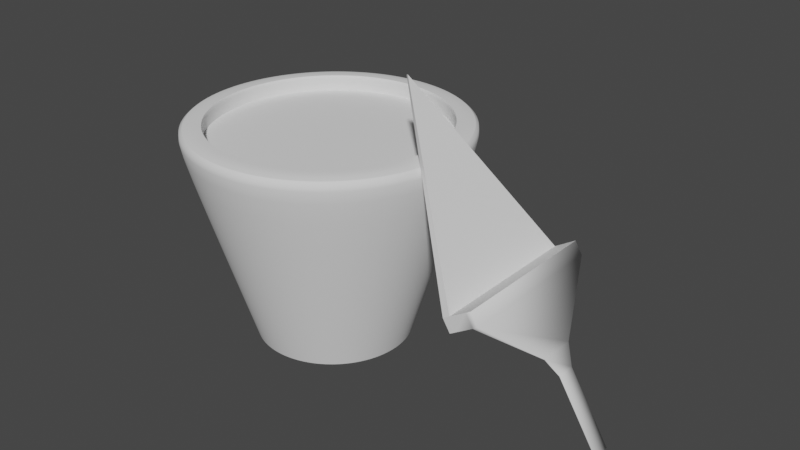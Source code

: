 # Source: mortar.blend  (saved by Blender 3.1.7; exported with 4.5.12 LTS)
import bpy
from mathutils import Matrix  # noqa: F401  (used for matrix-valued properties, if any)

bpy.ops.wm.read_factory_settings(use_empty=True)
scene = bpy.context.scene
scene.name = 'Scene'

# ---- collections
col_collection = bpy.data.collections.new('Collection'); scene.collection.children.link(col_collection)

# ---- world
world_world = bpy.data.worlds.new('World'); scene.world = world_world
world_world.use_nodes = True; world_world.node_tree.nodes.clear()
_N = world_world.node_tree.nodes; _L = world_world.node_tree.links
n0 = _N.new('ShaderNodeOutputWorld'); n0.name = 'World Output'; n0.location = (300, 300)
n1 = _N.new('ShaderNodeBackground'); n1.name = 'Background'; n1.location = (10, 300)
n1.inputs[0].default_value = (0.05088, 0.05088, 0.05088, 1.0)
_L.new(n1.outputs[0], n0.inputs[0])
n0.is_active_output = True
world_world.color = (0.05088, 0.05088, 0.05088)
world_world.use_sun_shadow = False
world_world.sun_shadow_jitter_overblur = 0.0

# ---- meshes
me_circle = bpy.data.meshes.new('Circle')
me_circle.from_pydata([(1.063e-08, 1.0, -1.86), (-0.1951, 0.9808, -1.86), (-0.3827, 0.9239, -1.86), (-0.5556, 0.8315, -1.86), (-0.7071, 0.7071, -1.86), (-0.8315, 0.5556, -1.86), (-0.9239, 0.3827, -1.86), (-0.9808, 0.1951, -1.86), (-1.0, -5.178e-08, -1.86), (-0.9808, -0.1951, -1.86), (-0.9239, -0.3827, -1.86), (-0.8315, -0.5556, -1.86), (-0.7071, -0.7071, -1.86), (-0.5556, -0.8315, -1.86), (-0.3827, -0.9239, -1.86), (-0.1951, -0.9808, -1.86), (9.805e-08, -1.0, -1.86), (0.1951, -0.9808, -1.86), (0.3827, -0.9239, -1.86), (0.5556, -0.8315, -1.86), (0.7071, -0.7071, -1.86), (0.8315, -0.5556, -1.86), (0.9239, -0.3827, -1.86), (0.9808, -0.1951, -1.86), (1.0, 3.853e-09, -1.86), (0.9808, 0.1951, -1.86), (0.9239, 0.3827, -1.86), (0.8315, 0.5556, -1.86), (0.7071, 0.7071, -1.86), (0.5556, 0.8315, -1.86), (0.3827, 0.9239, -1.86), (0.1951, 0.9808, -1.86), (1.443e-08, 1.79, 0.933), (-0.3492, 1.756, 0.933), (-0.685, 1.654, 0.933), (-0.9944, 1.488, 0.933), (-1.266, 1.266, 0.933), (-1.488, 0.9944, 0.933), (-1.654, 0.685, 0.933), (-1.756, 0.3492, 0.933), (-1.79, -7.333e-08, 0.933), (-1.756, -0.3492, 0.933), (-1.654, -0.685, 0.933), (-1.488, -0.9944, 0.933), (-1.266, -1.266, 0.933), (-0.9944, -1.488, 0.933), (-0.685, -1.654, 0.933), (-0.3492, -1.756, 0.933), (1.709e-07, -1.79, 0.933), (0.3492, -1.756, 0.933), (0.685, -1.654, 0.933), (0.9944, -1.488, 0.933), (1.266, -1.266, 0.933), (1.488, -0.9944, 0.933), (1.654, -0.685, 0.933), (1.756, -0.3492, 0.933), (1.79, 2.626e-08, 0.933), (1.756, 0.3492, 0.933), (1.654, 0.685, 0.933), (1.488, 0.9944, 0.933), (1.266, 1.266, 0.933), (0.9944, 1.488, 0.933), (0.685, 1.654, 0.933), (0.3492, 1.756, 0.933), (2.154e-08, 1.619, 0.933), (-0.3158, 1.588, 0.933), (-0.6195, 1.496, 0.933), (-0.8994, 1.346, 0.933), (-1.145, 1.145, 0.933), (-1.346, 0.8994, 0.933), (-1.496, 0.6195, 0.933), (-1.588, 0.3158, 0.933), (-1.619, -6.59e-08, 0.933), (-1.588, -0.3158, 0.933), (-1.496, -0.6195, 0.933), (-1.346, -0.8994, 0.933), (-1.145, -1.145, 0.933), (-0.8994, -1.346, 0.933), (-0.6195, -1.496, 0.933), (-0.3158, -1.588, 0.933), (1.631e-07, -1.619, 0.933), (0.3158, -1.588, 0.933), (0.6195, -1.496, 0.933), (0.8994, -1.346, 0.933), (1.145, -1.145, 0.933), (1.346, -0.8994, 0.933), (1.496, -0.6195, 0.933), (1.588, -0.3158, 0.933), (1.619, 2.417e-08, 0.933), (1.588, 0.3158, 0.933), (1.496, 0.6195, 0.933), (1.346, 0.8994, 0.933), (1.145, 1.145, 0.933), (0.8994, 1.346, 0.933), (0.6195, 1.496, 0.933), (0.3158, 1.588, 0.933), (-4.772e-10, 0.9557, -1.714), (-0.1864, 0.9373, -1.714), (-0.3657, 0.8829, -1.714), (-0.5309, 0.7946, -1.714), (-0.6758, 0.6758, -1.714), (-0.7946, 0.5309, -1.714), (-0.8829, 0.3657, -1.714), (-0.9373, 0.1864, -1.714), (-0.9557, -2.542e-08, -1.714), (-0.9373, -0.1864, -1.714), (-0.8829, -0.3657, -1.714), (-0.7946, -0.5309, -1.714), (-0.6758, -0.6758, -1.714), (-0.5309, -0.7946, -1.714), (-0.3657, -0.8829, -1.714), (-0.1864, -0.9373, -1.714), (8.307e-08, -0.9557, -1.714), (0.1864, -0.9373, -1.714), (0.3657, -0.8829, -1.714), (0.5309, -0.7946, -1.714), (0.6758, -0.6758, -1.714), (0.7946, -0.5309, -1.714), (0.8829, -0.3657, -1.714), (0.9373, -0.1864, -1.714), (0.9557, 2.775e-08, -1.714), (0.9373, 0.1864, -1.714), (0.8829, 0.3657, -1.714), (0.7946, 0.5309, -1.714), (0.6758, 0.6758, -1.714), (0.5309, 0.7946, -1.714), (0.3657, 0.8829, -1.714), (0.1864, 0.9373, -1.714), (1.372, 0.2729, 0.933), (1.292, 0.5353, 0.933), (-0.989, -0.989, 0.933), (-0.7771, -1.163, 0.933), (1.163, 0.7771, 0.933), (-0.5353, -1.292, 0.933), (2.049e-08, 1.399, 0.933), (-0.2729, 1.372, 0.933), (0.989, 0.989, 0.933), (-0.2729, -1.372, 0.933), (-0.5353, 1.292, 0.933), (0.7771, 1.163, 0.933), (1.428e-07, -1.399, 0.933), (-0.7771, 1.163, 0.933), (0.5353, 1.292, 0.933), (0.2729, -1.372, 0.933), (-0.989, 0.989, 0.933), (0.2729, 1.372, 0.933), (0.5353, -1.292, 0.933), (-1.163, 0.7771, 0.933), (0.7771, -1.163, 0.933), (-1.292, 0.5353, 0.933), (0.989, -0.989, 0.933), (-1.372, 0.2729, 0.933), (1.163, -0.7771, 0.933), (-1.399, -5.816e-08, 0.933), (1.292, -0.5353, 0.933), (-1.372, -0.2729, 0.933), (1.372, -0.2729, 0.933), (-1.292, -0.5353, 0.933), (1.399, 1.966e-08, 0.933), (-1.163, -0.7771, 0.933), (-0.9983, 1.494, 0.7749), (-1.271, 1.271, 0.7749), (0.6876, 1.66, 0.7749), (0.3505, 1.762, 0.7749), (0.3505, -1.762, 0.7749), (0.6876, -1.66, 0.7749), (-1.494, 0.9983, 0.7749), (1.766e-08, 1.797, 0.7749), (0.9983, -1.494, 0.7749), (-1.66, 0.6876, 0.7749), (1.271, -1.271, 0.7749), (-1.762, 0.3505, 0.7749), (1.494, -0.9983, 0.7749), (-1.797, -7.334e-08, 0.7749), (1.66, -0.6876, 0.7749), (-1.762, -0.3505, 0.7749), (1.762, -0.3505, 0.7749), (-1.66, -0.6876, 0.7749), (1.797, 2.663e-08, 0.7749), (-1.494, -0.9983, 0.7749), (1.762, 0.3505, 0.7749), (-1.271, -1.271, 0.7749), (1.66, 0.6876, 0.7749), (-0.9983, -1.494, 0.7749), (1.494, 0.9983, 0.7749), (-0.6876, -1.66, 0.7749), (-0.3505, 1.762, 0.7749), (1.271, 1.271, 0.7749), (-0.3505, -1.762, 0.7749), (-0.6876, 1.66, 0.7749), (0.9983, 1.494, 0.7749), (1.747e-07, -1.797, 0.7749)], [], [(161, 36, 35, 160), (163, 63, 62, 162), (165, 50, 49, 164), (166, 37, 36, 161), (167, 32, 63, 163), (168, 51, 50, 165), (169, 38, 37, 166), (170, 52, 51, 168), (171, 39, 38, 169), (172, 53, 52, 170), (173, 40, 39, 171), (174, 54, 53, 172), (175, 41, 40, 173), (176, 55, 54, 174), (177, 42, 41, 175), (178, 56, 55, 176), (179, 43, 42, 177), (180, 57, 56, 178), (181, 44, 43, 179), (182, 58, 57, 180), (183, 45, 44, 181), (184, 59, 58, 182), (185, 46, 45, 183), (186, 33, 32, 167), (187, 60, 59, 184), (188, 47, 46, 185), (189, 34, 33, 186), (190, 61, 60, 187), (191, 48, 47, 188), (160, 35, 34, 189), (162, 62, 61, 190), (164, 49, 48, 191), (129, 90, 89, 128), (131, 77, 76, 130), (132, 91, 90, 129), (133, 78, 77, 131), (135, 65, 64, 134), (136, 92, 91, 132), (137, 79, 78, 133), (138, 66, 65, 135), (139, 93, 92, 136), (140, 80, 79, 137), (141, 67, 66, 138), (142, 94, 93, 139), (143, 81, 80, 140), (144, 68, 67, 141), (145, 95, 94, 142), (146, 82, 81, 143), (147, 69, 68, 144), (134, 64, 95, 145), (148, 83, 82, 146), (149, 70, 69, 147), (150, 84, 83, 148), (151, 71, 70, 149), (152, 85, 84, 150), (153, 72, 71, 151), (154, 86, 85, 152), (155, 73, 72, 153), (156, 87, 86, 154), (157, 74, 73, 155), (158, 88, 87, 156), (159, 75, 74, 157), (128, 89, 88, 158), (130, 76, 75, 159), (66, 98, 97, 65), (93, 125, 124, 92), (80, 112, 111, 79), (67, 99, 98, 66), (94, 126, 125, 93), (81, 113, 112, 80), (68, 100, 99, 67), (95, 127, 126, 94), (82, 114, 113, 81), (69, 101, 100, 68), (64, 96, 127, 95), (83, 115, 114, 82), (70, 102, 101, 69), (84, 116, 115, 83), (71, 103, 102, 70), (85, 117, 116, 84), (72, 104, 103, 71), (86, 118, 117, 85), (73, 105, 104, 72), (87, 119, 118, 86), (74, 106, 105, 73), (88, 120, 119, 87), (75, 107, 106, 74), (89, 121, 120, 88), (76, 108, 107, 75), (90, 122, 121, 89), (77, 109, 108, 76), (91, 123, 122, 90), (78, 110, 109, 77), (65, 97, 96, 64), (92, 124, 123, 91), (79, 111, 110, 78), (97, 98, 99, 100, 101, 102, 103, 104, 105, 106, 107, 108, 109, 110, 111, 112, 113, 114, 115, 116, 117, 118, 119, 120, 121, 122, 123, 124, 125, 126, 127, 96), (44, 130, 159, 43), (57, 128, 158, 56), (43, 159, 157, 42), (56, 158, 156, 55), (42, 157, 155, 41), (55, 156, 154, 54), (41, 155, 153, 40), (54, 154, 152, 53), (40, 153, 151, 39), (53, 152, 150, 52), (39, 151, 149, 38), (52, 150, 148, 51), (38, 149, 147, 37), (51, 148, 146, 50), (32, 134, 145, 63), (37, 147, 144, 36), (50, 146, 143, 49), (63, 145, 142, 62), (36, 144, 141, 35), (49, 143, 140, 48), (62, 142, 139, 61), (35, 141, 138, 34), (48, 140, 137, 47), (61, 139, 136, 60), (34, 138, 135, 33), (47, 137, 133, 46), (60, 136, 132, 59), (33, 135, 134, 32), (46, 133, 131, 45), (59, 132, 129, 58), (45, 131, 130, 44), (58, 129, 128, 57), (17, 164, 191, 16), (30, 162, 190, 29), (3, 160, 189, 2), (16, 191, 188, 15), (29, 190, 187, 28), (2, 189, 186, 1), (15, 188, 185, 14), (28, 187, 184, 27), (1, 186, 167, 0), (14, 185, 183, 13), (27, 184, 182, 26), (13, 183, 181, 12), (26, 182, 180, 25), (12, 181, 179, 11), (25, 180, 178, 24), (11, 179, 177, 10), (24, 178, 176, 23), (10, 177, 175, 9), (23, 176, 174, 22), (9, 175, 173, 8), (22, 174, 172, 21), (8, 173, 171, 7), (21, 172, 170, 20), (7, 171, 169, 6), (20, 170, 168, 19), (6, 169, 166, 5), (19, 168, 165, 18), (0, 167, 163, 31), (5, 166, 161, 4), (18, 165, 164, 17), (31, 163, 162, 30), (4, 161, 160, 3)])
me_circle.polygons.foreach_set('use_smooth', [True] * 161)
_k = set([(32, 33), (32, 63), (33, 34), (34, 35), (35, 36), (36, 37), (37, 38), (38, 39), (39, 40), (40, 41), (41, 42), (42, 43), (43, 44), (44, 45), (45, 46), (46, 47), (47, 48), (48, 49), (49, 50), (50, 51), (51, 52), (52, 53), (53, 54), (54, 55), (55, 56), (56, 57), (57, 58), (58, 59), (59, 60), (60, 61), (61, 62), (62, 63), (128, 129), (128, 158), (129, 132), (130, 131), (130, 159), (131, 133), (132, 136), (133, 137), (134, 135), (134, 145), (135, 138), (136, 139), (137, 140), (138, 141), (139, 142), (140, 143), (141, 144), (142, 145), (143, 146), (144, 147), (146, 148), (147, 149), (148, 150), (149, 151), (150, 152), (151, 153), (152, 154), (153, 155), (154, 156), (155, 157), (156, 158), (157, 159)])
me_circle.attributes.new('sharp_edge', 'BOOLEAN', 'EDGE').data.foreach_set('value', [ (min(e.vertices), max(e.vertices)) in _k for e in me_circle.edges])
_uv = me_circle.uv_layers.new(name='UVMap')
_uv.uv.foreach_set('vector', [0.0, 0.0, 0.0, 0.0, 0.0, 0.0, 0.0, 0.0, 0.0, 0.0, 0.0, 0.0, 0.0, 0.0, 0.0, 0.0, 0.0, 0.0, 0.0, 0.0, 0.0, 0.0, 0.0, 0.0, 0.0, 0.0, 0.0, 0.0, 0.0, 0.0, 0.0, 0.0, 0.0, 0.0, 0.0, 0.0, 0.0, 0.0, 0.0, 0.0, 0.0, 0.0, 0.0, 0.0, 0.0, 0.0, 0.0, 0.0, 0.0, 0.0, 0.0, 0.0, 0.0, 0.0, 0.0, 0.0, 0.0, 0.0, 0.0, 0.0, 0.0, 0.0, 0.0, 0.0, 0.0, 0.0, 0.0, 0.0, 0.0, 0.0, 0.0, 0.0, 0.0, 0.0, 0.0, 0.0, 0.0, 0.0, 0.0, 0.0, 0.0, 0.0, 0.0, 0.0, 0.0, 0.0, 0.0, 0.0, 0.0, 0.0, 0.0, 0.0, 0.0, 0.0, 0.0, 0.0, 0.0, 0.0, 0.0, 0.0, 0.0, 0.0, 0.0, 0.0, 0.0, 0.0, 0.0, 0.0, 0.0, 0.0, 0.0, 0.0, 0.0, 0.0, 0.0, 0.0, 0.0, 0.0, 0.0, 0.0, 0.0, 0.0, 0.0, 0.0, 0.0, 0.0, 0.0, 0.0, 0.0, 0.0, 0.0, 0.0, 0.0, 0.0, 0.0, 0.0, 0.0, 0.0, 0.0, 0.0, 0.0, 0.0, 0.0, 0.0, 0.0, 0.0, 0.0, 0.0, 0.0, 0.0, 0.0, 0.0, 0.0, 0.0, 0.0, 0.0, 0.0, 0.0, 0.0, 0.0, 0.0, 0.0, 0.0, 0.0, 0.0, 0.0, 0.0, 0.0, 0.0, 0.0, 0.0, 0.0, 0.0, 0.0, 0.0, 0.0, 0.0, 0.0, 0.0, 0.0, 0.0, 0.0, 0.0, 0.0, 0.0, 0.0, 0.0, 0.0, 0.0, 0.0, 0.0, 0.0, 0.0, 0.0, 0.0, 0.0, 0.0, 0.0, 0.0, 0.0, 0.0, 0.0, 0.0, 0.0, 0.0, 0.0, 0.0, 0.0, 0.0, 0.0, 0.0, 0.0, 0.0, 0.0, 0.0, 0.0, 0.0, 0.0, 0.0, 0.0, 0.0, 0.0, 0.0, 0.0, 0.0, 0.0, 0.0, 0.0, 0.0, 0.0, 0.0, 0.0, 0.0, 0.0, 0.0, 0.0, 0.0, 0.0, 0.0, 0.0, 0.0, 0.0, 0.0, 0.0, 0.0, 0.0, 0.0, 0.0, 0.0, 0.0, 0.0, 0.0, 0.0, 0.0, 0.0, 0.0, 0.0, 0.0, 0.0, 0.0, 0.0, 0.0, 0.0, 0.0, 0.0, 0.0, 0.0, 0.0, 0.0, 0.0, 0.0, 0.0, 0.0, 0.0, 0.0, 0.0, 0.0, 0.0, 0.0, 0.0, 0.0, 0.0, 0.0, 0.0, 0.0, 0.0, 0.0, 0.0, 0.0, 0.0, 0.0, 0.0, 0.0, 0.0, 0.0, 0.0, 0.0, 0.0, 0.0, 0.0, 0.0, 0.0, 0.0, 0.0, 0.0, 0.0, 0.0, 0.0, 0.0, 0.0, 0.0, 0.0, 0.0, 0.0, 0.0, 0.0, 0.0, 0.0, 0.0, 0.0, 0.0, 0.0, 0.0, 0.0, 0.0, 0.0, 0.0, 0.0, 0.0, 0.0, 0.0, 0.0, 0.0, 0.0, 0.0, 0.0, 0.0, 0.0, 0.0, 0.0, 0.0, 0.0, 0.0, 0.0, 0.0, 0.0, 0.0, 0.0, 0.0, 0.0, 0.0, 0.0, 0.0, 0.0, 0.0, 0.0, 0.0, 0.0, 0.0, 0.0, 0.0, 0.0, 0.0, 0.0, 0.0, 0.0, 0.0, 0.0, 0.0, 0.0, 0.0, 0.0, 0.0, 0.0, 0.0, 0.0, 0.0, 0.0, 0.0, 0.0, 0.0, 0.0, 0.0, 0.0, 0.0, 0.0, 0.0, 0.0, 0.0, 0.0, 0.0, 0.0, 0.0, 0.0, 0.0, 0.0, 0.0, 0.0, 0.0, 0.0, 0.0, 0.0, 0.0, 0.0, 0.0, 0.0, 0.0, 0.0, 0.0, 0.0, 0.0, 0.0, 0.0, 0.0, 0.0, 0.0, 0.0, 0.0, 0.0, 0.0, 0.0, 0.0, 0.0, 0.0, 0.0, 0.0, 0.0, 0.0, 0.0, 0.0, 0.0, 0.0, 0.0, 0.0, 0.0, 0.0, 0.0, 0.0, 0.0, 0.0, 0.0, 0.0, 0.0, 0.0, 0.0, 0.0, 0.0, 0.0, 0.0, 0.0, 0.0, 0.0, 0.0, 0.0, 0.0, 0.0, 0.0, 0.0, 0.0, 0.0, 0.0, 0.0, 0.0, 0.0, 0.0, 0.0, 0.0, 0.0, 0.0, 0.0, 0.0, 0.0, 0.0, 0.0, 0.0, 0.0, 0.0, 0.0, 0.0, 0.0, 0.0, 0.0, 0.0, 0.0, 0.0, 0.0, 0.0, 0.0, 0.0, 0.0, 0.0, 0.0, 0.0, 0.0, 0.0, 0.0, 0.0, 0.0, 0.0, 0.0, 0.0, 0.0, 0.0, 0.0, 0.0, 0.0, 0.0, 0.0, 0.0, 0.0, 0.0, 0.0, 0.0, 0.0, 0.0, 0.0, 0.0, 0.0, 0.0, 0.0, 0.0, 0.0, 0.0, 0.0, 0.0, 0.0, 0.0, 0.0, 0.0, 0.0, 0.0, 0.0, 0.0, 0.0, 0.0, 0.0, 0.0, 0.0, 0.0, 0.0, 0.0, 0.0, 0.0, 0.0, 0.0, 0.0, 0.0, 0.0, 0.0, 0.0, 0.0, 0.0, 0.0, 0.0, 0.0, 0.0, 0.0, 0.0, 0.0, 0.0, 0.0, 0.0, 0.0, 0.0, 0.0, 0.0, 0.0, 0.0, 0.0, 0.0, 0.0, 0.0, 0.0, 0.0, 0.0, 0.0, 0.0, 0.0, 0.0, 0.0, 0.0, 0.0, 0.0, 0.0, 0.0, 0.0, 0.0, 0.0, 0.0, 0.0, 0.0, 0.0, 0.0, 0.0, 0.0, 0.0, 0.0, 0.0, 0.0, 0.0, 0.0, 0.0, 0.0, 0.0, 0.0, 0.0, 0.0, 0.0, 0.0, 0.0, 0.0, 0.0, 0.0, 0.0, 0.0, 0.0, 0.0, 0.0, 0.0, 0.0, 0.0, 0.0, 0.0, 0.0, 0.0, 0.0, 0.0, 0.0, 0.0, 0.0, 0.0, 0.0, 0.0, 0.0, 0.0, 0.0, 0.0, 0.0, 0.0, 0.0, 0.0, 0.0, 0.0, 0.0, 0.0, 0.0, 0.0, 0.0, 0.0, 0.0, 0.0, 0.0, 0.0, 0.0, 0.0, 0.0, 0.0, 0.0, 0.0, 0.0, 0.0, 0.0, 0.0, 0.0, 0.0, 0.0, 0.0, 0.0, 0.0, 0.0, 0.0, 0.0, 0.0, 0.0, 0.0, 0.0, 0.0, 0.0, 0.0, 0.0, 0.0, 0.0, 0.0, 0.0, 0.0, 0.0, 0.0, 0.0, 0.0, 0.0, 0.0, 0.0, 0.0, 0.0, 0.0, 0.0, 0.0, 0.0, 0.0, 0.0, 0.0, 0.0, 0.0, 0.0, 0.0, 0.0, 0.0, 0.0, 0.0, 0.0, 0.0, 0.0, 0.0, 0.0, 0.0, 0.0, 0.0, 0.0, 0.0, 0.0, 0.0, 0.0, 0.0, 0.0, 0.0, 0.0, 0.0, 0.0, 0.0, 0.0, 0.0, 0.0, 0.0, 0.0, 0.0, 0.0, 0.0, 0.0, 0.0, 0.0, 0.0, 0.0, 0.0, 0.0, 0.0, 0.0, 0.0, 0.0, 0.0, 0.0, 0.0, 0.0, 0.0, 0.0, 0.0, 0.0, 0.0, 0.0, 0.0, 0.0, 0.0, 0.0, 0.0, 0.0, 0.0, 0.0, 0.0, 0.0, 0.0, 0.0, 0.0, 0.0, 0.0, 0.0, 0.0, 0.0, 0.0, 0.0, 0.0, 0.0, 0.0, 0.0, 0.0, 0.0, 0.0, 0.0, 0.0, 0.0, 0.0, 0.0, 0.0, 0.0, 0.0, 0.0, 0.0, 0.0, 0.0, 0.0, 0.0, 0.0, 0.0, 0.0, 0.0, 0.0, 0.0, 0.0, 0.0, 0.0, 0.0, 0.0, 0.0, 0.0, 0.0, 0.0, 0.0, 0.0, 0.0, 0.0, 0.0, 0.0, 0.0, 0.0, 0.0, 0.0, 0.0, 0.0, 0.0, 0.0, 0.0, 0.0, 0.0, 0.0, 0.0, 0.0, 0.0, 0.0, 0.0, 0.0, 0.0, 0.0, 0.0, 0.0, 0.0, 0.0, 0.0, 0.0, 0.0, 0.0, 0.0, 0.0, 0.0, 0.0, 0.0, 0.0, 0.0, 0.0, 0.0, 0.0, 0.0, 0.0, 0.0, 0.0, 0.0, 0.0, 0.0, 0.0, 0.0, 0.0, 0.0, 0.0, 0.0, 0.0, 0.0, 0.0, 0.0, 0.0, 0.0, 0.0, 0.0, 0.0, 0.0, 0.0, 0.0, 0.0, 0.0, 0.0, 0.0, 0.0, 0.0, 0.0, 0.0, 0.0, 0.0, 0.0, 0.0, 0.0, 0.0, 0.0, 0.0, 0.0, 0.0, 0.0, 0.0, 0.0, 0.0, 0.0, 0.0, 0.0, 0.0, 0.0, 0.0, 0.0, 0.0, 0.0, 0.0, 0.0, 0.0, 0.0, 0.0, 0.0, 0.0, 0.0, 0.0, 0.0, 0.0, 0.0, 0.0, 0.0, 0.0, 0.0, 0.0, 0.0, 0.0, 0.0, 0.0, 0.0, 0.0, 0.0, 0.0, 0.0, 0.0, 0.0, 0.0, 0.0, 0.0, 0.0, 0.0, 0.0, 0.0, 0.0, 0.0, 0.0, 0.0, 0.0, 0.0, 0.0, 0.0, 0.0, 0.0, 0.0, 0.0, 0.0, 0.0, 0.0, 0.0, 0.0, 0.0, 0.0, 0.0, 0.0, 0.0, 0.0, 0.0, 0.0, 0.0, 0.0, 0.0, 0.0, 0.0, 0.0, 0.0, 0.0, 0.0, 0.0, 0.0, 0.0, 0.0, 0.0, 0.0, 0.0, 0.0, 0.0, 0.0, 0.0, 0.0, 0.0, 0.0, 0.0, 0.0, 0.0, 0.0, 0.0, 0.0, 0.0, 0.0, 0.0, 0.0, 0.0, 0.0, 0.0, 0.0, 0.0, 0.0, 0.0, 0.0, 0.0, 0.0, 0.0, 0.0, 0.0, 0.0, 0.0, 0.0, 0.0, 0.0, 0.0, 0.0, 0.0, 0.0, 0.0, 0.0, 0.0, 0.0, 0.0, 0.0, 0.0, 0.0, 0.0, 0.0, 0.0, 0.0, 0.0, 0.0, 0.0, 0.0, 0.0, 0.0, 0.0, 0.0, 0.0, 0.0, 0.0, 0.0, 0.0, 0.0, 0.0, 0.0, 0.0, 0.0, 0.0, 0.0, 0.0, 0.0, 0.0, 0.0, 0.0, 0.0, 0.0, 0.0, 0.0, 0.0, 0.0, 0.0, 0.0, 0.0, 0.0, 0.0, 0.0, 0.0, 0.0, 0.0, 0.0, 0.0, 0.0, 0.0, 0.0, 0.0, 0.0, 0.0, 0.0, 0.0, 0.0, 0.0, 0.0, 0.0, 0.0, 0.0, 0.0, 0.0, 0.0, 0.0, 0.0, 0.0, 0.0, 0.0, 0.0, 0.0, 0.0, 0.0, 0.0, 0.0, 0.0, 0.0, 0.0, 0.0, 0.0, 0.0, 0.0, 0.0, 0.0, 0.0, 0.0, 0.0, 0.0, 0.0, 0.0, 0.0, 0.0, 0.0, 0.0, 0.0, 0.0, 0.0, 0.0, 0.0, 0.0, 0.0, 0.0, 0.0, 0.0, 0.0, 0.0, 0.0, 0.0, 0.0, 0.0, 0.0, 0.0, 0.0, 0.0, 0.0, 0.0, 0.0, 0.0, 0.0, 0.0, 0.0, 0.0, 0.0, 0.0, 0.0, 0.0, 0.0, 0.0, 0.0, 0.0, 0.0, 0.0, 0.0, 0.0, 0.0, 0.0, 0.0, 0.0, 0.0, 0.0, 0.0, 0.0, 0.0, 0.0, 0.0, 0.0, 0.0, 0.0, 0.0, 0.0, 0.0, 0.0, 0.0, 0.0, 0.0, 0.0, 0.0, 0.0, 0.0, 0.0, 0.0, 0.0, 0.0, 0.0, 0.0, 0.0, 0.0, 0.0, 0.0, 0.0, 0.0, 0.0, 0.0, 0.0, 0.0, 0.0, 0.0, 0.0, 0.0, 0.0, 0.0, 0.0, 0.0, 0.0, 0.0, 0.0, 0.0, 0.0, 0.0, 0.0, 0.0, 0.0, 0.0, 0.0, 0.0, 0.0, 0.0, 0.0, 0.0, 0.0, 0.0, 0.0, 0.0, 0.0, 0.0, 0.0, 0.0, 0.0, 0.0, 0.0, 0.0, 0.0, 0.0, 0.0, 0.0, 0.0, 0.0, 0.0, 0.0, 0.0, 0.0, 0.0, 0.0, 0.0, 0.0, 0.0, 0.0, 0.0, 0.0, 0.0, 0.0, 0.0, 0.0, 0.0, 0.0, 0.0, 0.0, 0.0, 0.0, 0.0, 0.0, 0.0, 0.0, 0.0, 0.0, 0.0, 0.0, 0.0, 0.0, 0.0, 0.0, 0.0, 0.0, 0.0, 0.0, 0.0, 0.0, 0.0, 0.0, 0.0, 0.0, 0.0, 0.0, 0.0, 0.0, 0.0, 0.0, 0.0, 0.0, 0.0, 0.0, 0.0, 0.0, 0.0, 0.0, 0.0, 0.0, 0.0, 0.0, 0.0, 0.0, 0.0, 0.0, 0.0, 0.0, 0.0, 0.0, 0.0, 0.0, 0.0, 0.0, 0.0, 0.0, 0.0, 0.0, 0.0, 0.0, 0.0, 0.0, 0.0, 0.0, 0.0, 0.0, 0.0, 0.0, 0.0, 0.0, 0.0])
me_circle.use_remesh_fix_poles = True
me_circle.use_remesh_preserve_attributes = False
me_circle.update()
me_circle_002 = bpy.data.meshes.new('Circle.002')
me_circle_002.from_pydata([(-9.058e-08, 1.42, -0.3492), (-8.724e-08, 1.603, 0.3492), (0.277, 1.392, -0.3492), (0.3128, 1.572, 0.3492), (0.5433, 1.312, -0.3492), (0.6135, 1.481, 0.3492), (0.7888, 1.18, -0.3492), (0.8907, 1.333, 0.3492), (1.004, 1.004, -0.3492), (1.134, 1.134, 0.3492), (1.18, 0.7888, -0.3492), (1.333, 0.8907, 0.3492), (1.312, 0.5433, -0.3492), (1.481, 0.6135, 0.3492), (1.392, 0.277, -0.3492), (1.572, 0.3128, 0.3492), (1.42, -5.626e-08, -0.3492), (1.603, -6.185e-08, 0.3492), (1.392, -0.277, -0.3492), (1.572, -0.3128, 0.3492), (1.312, -0.5433, -0.3492), (1.481, -0.6135, 0.3492), (1.18, -0.7888, -0.3492), (1.333, -0.8907, 0.3492), (1.004, -1.004, -0.3492), (1.134, -1.134, 0.3492), (0.7888, -1.18, -0.3492), (0.8907, -1.333, 0.3492), (0.5433, -1.312, -0.3492), (0.6135, -1.481, 0.3492), (0.277, -1.392, -0.3492), (0.3128, -1.572, 0.3492), (-2.147e-07, -1.42, -0.3492), (-2.274e-07, -1.603, 0.3492), (-0.277, -1.392, -0.3492), (-0.3128, -1.572, 0.3492), (-0.5433, -1.312, -0.3492), (-0.6135, -1.481, 0.3492), (-0.7888, -1.18, -0.3492), (-0.8907, -1.333, 0.3492), (-1.004, -1.004, -0.3492), (-1.134, -1.134, 0.3492), (-1.18, -0.7888, -0.3492), (-1.333, -0.8907, 0.3492), (-1.312, -0.5433, -0.3492), (-1.481, -0.6135, 0.3492), (-1.392, -0.277, -0.3492), (-1.572, -0.3128, 0.3492), (-1.42, 2.273e-08, -0.3492), (-1.603, 2.735e-08, 0.3492), (-1.392, 0.277, -0.3492), (-1.572, 0.3128, 0.3492), (-1.312, 0.5433, -0.3492), (-1.481, 0.6135, 0.3492), (-1.18, 0.7888, -0.3492), (-1.333, 0.8907, 0.3492), (-1.004, 1.004, -0.3492), (-1.134, 1.134, 0.3492), (-0.7888, 1.18, -0.3492), (-0.8907, 1.333, 0.3492), (-0.5433, 1.312, -0.3492), (-0.6135, 1.481, 0.3492), (-0.277, 1.392, -0.3492), (-0.3128, 1.572, 0.3492)], [], [(0, 1, 3, 2), (2, 3, 5, 4), (4, 5, 7, 6), (6, 7, 9, 8), (8, 9, 11, 10), (10, 11, 13, 12), (12, 13, 15, 14), (14, 15, 17, 16), (16, 17, 19, 18), (18, 19, 21, 20), (20, 21, 23, 22), (22, 23, 25, 24), (24, 25, 27, 26), (26, 27, 29, 28), (28, 29, 31, 30), (30, 31, 33, 32), (32, 33, 35, 34), (34, 35, 37, 36), (36, 37, 39, 38), (38, 39, 41, 40), (40, 41, 43, 42), (42, 43, 45, 44), (44, 45, 47, 46), (46, 47, 49, 48), (48, 49, 51, 50), (50, 51, 53, 52), (52, 53, 55, 54), (54, 55, 57, 56), (56, 57, 59, 58), (58, 59, 61, 60), (3, 1, 63, 61, 59, 57, 55, 53, 51, 49, 47, 45, 43, 41, 39, 37, 35, 33, 31, 29, 27, 25, 23, 21, 19, 17, 15, 13, 11, 9, 7, 5), (60, 61, 63, 62), (62, 63, 1, 0), (0, 2, 4, 6, 8, 10, 12, 14, 16, 18, 20, 22, 24, 26, 28, 30, 32, 34, 36, 38, 40, 42, 44, 46, 48, 50, 52, 54, 56, 58, 60, 62)])
_uv = me_circle_002.uv_layers.new(name='UVMap')
_uv.uv.foreach_set('vector', [1.0, 0.5, 1.0, 1.0, 0.9688, 1.0, 0.9688, 0.5, 0.9688, 0.5, 0.9688, 1.0, 0.9375, 1.0, 0.9375, 0.5, 0.9375, 0.5, 0.9375, 1.0, 0.9062, 1.0, 0.9062, 0.5, 0.9062, 0.5, 0.9062, 1.0, 0.875, 1.0, 0.875, 0.5, 0.875, 0.5, 0.875, 1.0, 0.8438, 1.0, 0.8438, 0.5, 0.8438, 0.5, 0.8438, 1.0, 0.8125, 1.0, 0.8125, 0.5, 0.8125, 0.5, 0.8125, 1.0, 0.7812, 1.0, 0.7812, 0.5, 0.7812, 0.5, 0.7812, 1.0, 0.75, 1.0, 0.75, 0.5, 0.75, 0.5, 0.75, 1.0, 0.7188, 1.0, 0.7188, 0.5, 0.7188, 0.5, 0.7188, 1.0, 0.6875, 1.0, 0.6875, 0.5, 0.6875, 0.5, 0.6875, 1.0, 0.6562, 1.0, 0.6562, 0.5, 0.6562, 0.5, 0.6562, 1.0, 0.625, 1.0, 0.625, 0.5, 0.625, 0.5, 0.625, 1.0, 0.5938, 1.0, 0.5938, 0.5, 0.5938, 0.5, 0.5938, 1.0, 0.5625, 1.0, 0.5625, 0.5, 0.5625, 0.5, 0.5625, 1.0, 0.5312, 1.0, 0.5312, 0.5, 0.5312, 0.5, 0.5312, 1.0, 0.5, 1.0, 0.5, 0.5, 0.5, 0.5, 0.5, 1.0, 0.4688, 1.0, 0.4688, 0.5, 0.4688, 0.5, 0.4688, 1.0, 0.4375, 1.0, 0.4375, 0.5, 0.4375, 0.5, 0.4375, 1.0, 0.4062, 1.0, 0.4062, 0.5, 0.4062, 0.5, 0.4062, 1.0, 0.375, 1.0, 0.375, 0.5, 0.375, 0.5, 0.375, 1.0, 0.3438, 1.0, 0.3438, 0.5, 0.3438, 0.5, 0.3438, 1.0, 0.3125, 1.0, 0.3125, 0.5, 0.3125, 0.5, 0.3125, 1.0, 0.2812, 1.0, 0.2812, 0.5, 0.2812, 0.5, 0.2812, 1.0, 0.25, 1.0, 0.25, 0.5, 0.25, 0.5, 0.25, 1.0, 0.2188, 1.0, 0.2188, 0.5, 0.2188, 0.5, 0.2188, 1.0, 0.1875, 1.0, 0.1875, 0.5, 0.1875, 0.5, 0.1875, 1.0, 0.1562, 1.0, 0.1562, 0.5, 0.1562, 0.5, 0.1562, 1.0, 0.125, 1.0, 0.125, 0.5, 0.125, 0.5, 0.125, 1.0, 0.09375, 1.0, 0.09375, 0.5, 0.09375, 0.5, 0.09375, 1.0, 0.0625, 1.0, 0.0625, 0.5, 0.2968, 0.4854, 0.25, 0.49, 0.2032, 0.4854, 0.1582, 0.4717, 0.1167, 0.4496, 0.08029, 0.4197, 0.05045, 0.3833, 0.02827, 0.3418, 0.01461, 0.2968, 0.01, 0.25, 0.01461, 0.2032, 0.02827, 0.1582, 0.05045, 0.1167, 0.08029, 0.08029, 0.1167, 0.05045, 0.1582, 0.02827, 0.2032, 0.01461, 0.25, 0.01, 0.2968, 0.01461, 0.3418, 0.02827, 0.3833, 0.05045, 0.4197, 0.08029, 0.4496, 0.1167, 0.4717, 0.1582, 0.4854, 0.2032, 0.49, 0.25, 0.4854, 0.2968, 0.4717, 0.3418, 0.4496, 0.3833, 0.4197, 0.4197, 0.3833, 0.4496, 0.3418, 0.4717, 0.0625, 0.5, 0.0625, 1.0, 0.03125, 1.0, 0.03125, 0.5, 0.03125, 0.5, 0.03125, 1.0, 0.0, 1.0, 0.0, 0.5, 0.75, 0.49, 0.7968, 0.4854, 0.8418, 0.4717, 0.8833, 0.4496, 0.9197, 0.4197, 0.9496, 0.3833, 0.9717, 0.3418, 0.9854, 0.2968, 0.99, 0.25, 0.9854, 0.2032, 0.9717, 0.1582, 0.9496, 0.1167, 0.9197, 0.08029, 0.8833, 0.05045, 0.8418, 0.02827, 0.7968, 0.01461, 0.75, 0.01, 0.7032, 0.01461, 0.6582, 0.02827, 0.6167, 0.05045, 0.5803, 0.08029, 0.5504, 0.1167, 0.5283, 0.1582, 0.5146, 0.2032, 0.51, 0.25, 0.5146, 0.2968, 0.5283, 0.3418, 0.5504, 0.3833, 0.5803, 0.4197, 0.6167, 0.4496, 0.6582, 0.4717, 0.7032, 0.4854])
me_circle_002.use_remesh_fix_poles = True
me_circle_002.use_remesh_preserve_attributes = False
me_circle_002.update()
me_circle_003 = bpy.data.meshes.new('Circle.003')
me_circle_003.from_pydata([(1.002, 0.4464, -0.1634), (1.002, 0.4464, -0.2639), (-0.9978, 0.4464, -0.2639), (-0.03087, 2.915, -0.2639), (-0.9978, 0.4464, -0.1634), (-0.03087, 2.915, -0.2464), (-0.9978, 0.265, -0.2639), (1.002, 0.265, -0.2639), (-0.9978, 0.265, -0.1634), (1.002, 0.265, -0.1634), (-0.9978, 0.4464, 0.07425), (1.002, 0.4464, 0.07425), (-0.9978, 0.265, 0.07425), (1.002, 0.265, 0.07425), (-0.9978, 0.4464, 0.1477), (1.002, 0.4464, 0.1477), (-0.9978, 0.265, 0.1477), (1.002, 0.265, 0.1477), (-0.2314, -0.4609, 0.1024), (0.2358, -0.4609, 0.1024), (-0.2314, -0.4609, 0.1196), (0.2358, -0.4609, 0.1196), (-0.1179, -0.7145, 0.1066), (0.1223, -0.7145, 0.1066), (-0.1179, -0.7145, 0.1154), (0.1223, -0.7145, 0.1154), (-0.1179, -1.705, 0.1066), (0.1223, -1.705, 0.1066), (-0.1179, -1.705, 0.1154), (0.1223, -1.705, 0.1154)], [], [(3, 1, 2), (5, 4, 0), (0, 9, 7, 1), (3, 5, 0, 1), (2, 4, 5, 3), (7, 9, 8, 6), (4, 10, 11, 0), (1, 7, 6, 2), (2, 6, 8, 4), (12, 16, 14, 10), (0, 11, 13, 9), (9, 13, 12, 8), (8, 12, 10, 4), (14, 16, 17, 15), (12, 18, 20, 16), (11, 15, 17, 13), (10, 14, 15, 11), (21, 25, 23, 19), (16, 20, 21, 17), (17, 21, 19, 13), (13, 19, 18, 12), (25, 29, 27, 23), (20, 24, 25, 21), (18, 22, 24, 20), (19, 23, 22, 18), (27, 29, 28, 26), (24, 28, 29, 25), (22, 26, 28, 24), (23, 27, 26, 22)])
me_circle_003.polygons.foreach_set('use_smooth', [True] * 29)
_k = set([(0, 1), (0, 4), (0, 5), (0, 11), (1, 2), (1, 3), (1, 7), (2, 3), (2, 4), (2, 6), (4, 5), (4, 10), (6, 7), (6, 8), (7, 9), (8, 12), (9, 13), (10, 14), (11, 15), (14, 15), (28, 29)])
me_circle_003.attributes.new('sharp_edge', 'BOOLEAN', 'EDGE').data.foreach_set('value', [ (min(e.vertices), max(e.vertices)) in _k for e in me_circle_003.edges])
_uv = me_circle_003.uv_layers.new(name='UVMap')
_uv.uv.foreach_set('vector', [0.0, 0.0, 0.0, 0.0, 0.0, 0.0, 0.0, 0.0, 0.0, 0.0, 0.0, 0.0, 0.0, 0.0, 0.0, 0.0, 0.0, 0.0, 0.0, 0.0, 0.0, 0.0, 0.0, 0.0, 0.0, 0.0, 0.0, 0.0, 0.0, 0.0, 0.0, 0.0, 0.0, 0.0, 0.0, 0.0, 0.0, 0.0, 0.0, 0.0, 0.0, 0.0, 0.0, 0.0, 0.0, 0.0, 0.0, 0.0, 0.0, 0.0, 0.0, 0.0, 0.0, 0.0, 0.0, 0.0, 0.0, 0.0, 0.0, 0.0, 0.0, 0.0, 0.0, 0.0, 0.0, 0.0, 0.0, 0.0, 0.0, 0.0, 0.0, 0.0, 0.0, 0.0, 0.0, 0.0, 0.0, 0.0, 0.0, 0.0, 0.0, 0.0, 0.0, 0.0, 0.0, 0.0, 0.0, 0.0, 0.0, 0.0, 0.0, 0.0, 0.0, 0.0, 0.0, 0.0, 0.0, 0.0, 0.0, 0.0, 0.0, 0.0, 0.0, 0.0, 0.0, 0.0, 0.0, 0.0, 0.0, 0.0, 0.0, 0.0, 0.0, 0.0, 0.0, 0.0, 0.0, 0.0, 0.0, 0.0, 0.0, 0.0, 0.0, 0.0, 0.0, 0.0, 0.0, 0.0, 0.0, 0.0, 0.0, 0.0, 0.0, 0.0, 0.0, 0.0, 0.0, 0.0, 0.0, 0.0, 0.0, 0.0, 0.0, 0.0, 0.0, 0.0, 0.0, 0.0, 0.0, 0.0, 0.0, 0.0, 0.0, 0.0, 0.0, 0.0, 0.0, 0.0, 0.0, 0.0, 0.0, 0.0, 0.0, 0.0, 0.0, 0.0, 0.0, 0.0, 0.0, 0.0, 0.0, 0.0, 0.0, 0.0, 0.0, 0.0, 0.0, 0.0, 0.0, 0.0, 0.0, 0.0, 0.0, 0.0, 0.0, 0.0, 0.0, 0.0, 0.0, 0.0, 0.0, 0.0, 0.0, 0.0, 0.0, 0.0, 0.0, 0.0, 0.0, 0.0, 0.0, 0.0, 0.0, 0.0, 0.0, 0.0, 0.0, 0.0, 0.0, 0.0, 0.0, 0.0, 0.0, 0.0, 0.0, 0.0, 0.0, 0.0, 0.0, 0.0, 0.0, 0.0, 0.0, 0.0, 0.0, 0.0, 0.0, 0.0])
me_circle_003.use_remesh_fix_poles = True
me_circle_003.use_remesh_preserve_attributes = False
me_circle_003.update()

# ---- objects
ob_container = bpy.data.objects.new('Container', me_circle)
ob_mortar = bpy.data.objects.new('Mortar', me_circle_002)
ob_shovel = bpy.data.objects.new('Shovel', me_circle_003)

# ---- transforms, parenting, visibility, modifiers, constraints
ob_container.location = (-1.063e-08, 8.071e-09, 1.86)
_m = ob_container.modifiers.new('Subdivision', 'SUBSURF')
_m.levels = 2
ob_mortar.location = (4.563e-08, 1.863e-09, 2.24)
ob_shovel.location = (2.93, 0.01775, 1.25)
ob_shovel.rotation_euler = (1.02, 0.0, 1.571)

# ---- collection membership
col_collection.objects.link(ob_container)
col_collection.objects.link(ob_mortar)
col_collection.objects.link(ob_shovel)

# ---- scene / render settings (as saved in the file)
scene.frame_start = 1; scene.frame_end = 250; scene.frame_set(1)
scene.render.engine = 'BLENDER_EEVEE_NEXT'
scene.cycles.sampling_pattern = 'TABULATED_SOBOL'
scene.cycles.use_light_tree = False
scene.view_settings.view_transform = 'Filmic'
bpy.context.view_layer.update()

# ---- added for rendering (the .blend has no active camera and no usable light): camera, sun
cam_auto = bpy.data.cameras.new('AutoCamera')
cam_auto.lens = 50.0
cam_auto.sensor_width = 36.0
cam_auto.clip_end = 1000.0
ob_auto_camera = bpy.data.objects.new('AutoCamera', cam_auto)
scene.collection.objects.link(ob_auto_camera)
ob_auto_camera.location = (8.42867, -8.82363, 7.61735)
ob_auto_camera.rotation_euler = (1.09748, -7.21219e-08, 0.694738)
scene.camera = ob_auto_camera
light_auto_sun = bpy.data.lights.new('AutoSun', 'SUN')
light_auto_sun.energy = 3.0
light_auto_sun.angle = 0.0523599
ob_auto_sun = bpy.data.objects.new('AutoSun', light_auto_sun)
scene.collection.objects.link(ob_auto_sun)
ob_auto_sun.rotation_euler = (0.872665, 0.174533, 0.523599)
bpy.context.view_layer.update()

